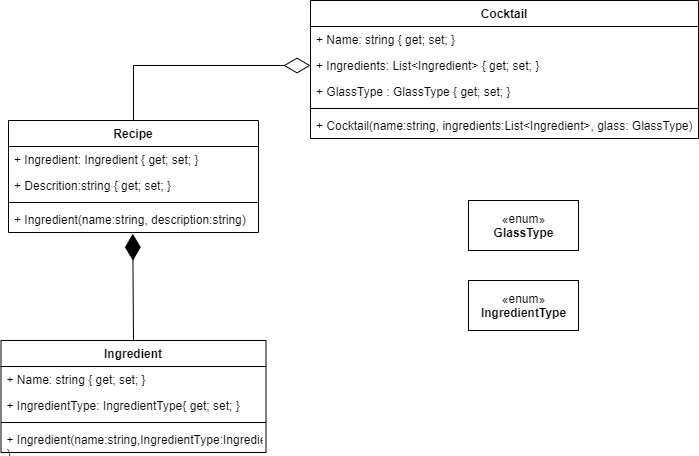

The diagram above was exported from draw.io. Its source (the exported page's mxGraphModel, read from the mxfile embedded in the PNG):
<mxGraphModel dx="1128" dy="622" grid="1" gridSize="10" guides="1" tooltips="1" connect="1" arrows="1" fold="1" page="1" pageScale="1" pageWidth="827" pageHeight="1169" math="0" shadow="0">
  <root>
    <mxCell id="WIyWlLk6GJQsqaUBKTNV-0" />
    <mxCell id="WIyWlLk6GJQsqaUBKTNV-1" parent="WIyWlLk6GJQsqaUBKTNV-0" />
    <mxCell id="GMEI8heF4YhuBGyHdZHc-0" value="Cocktail" style="swimlane;fontStyle=1;align=center;verticalAlign=top;childLayout=stackLayout;horizontal=1;startSize=26;horizontalStack=0;resizeParent=1;resizeParentMax=0;resizeLast=0;collapsible=1;marginBottom=0;" parent="WIyWlLk6GJQsqaUBKTNV-1" vertex="1">
      <mxGeometry x="512" y="150" width="388" height="138" as="geometry" />
    </mxCell>
    <mxCell id="GMEI8heF4YhuBGyHdZHc-27" value="+ Name: string { get; set; }" style="text;strokeColor=none;fillColor=none;align=left;verticalAlign=top;spacingLeft=4;spacingRight=4;overflow=hidden;rotatable=0;points=[[0,0.5],[1,0.5]];portConstraint=eastwest;" parent="GMEI8heF4YhuBGyHdZHc-0" vertex="1">
      <mxGeometry y="26" width="388" height="26" as="geometry" />
    </mxCell>
    <mxCell id="GMEI8heF4YhuBGyHdZHc-1" value="+ Ingredients: List&lt;Ingredient&gt; { get; set; }" style="text;strokeColor=none;fillColor=none;align=left;verticalAlign=top;spacingLeft=4;spacingRight=4;overflow=hidden;rotatable=0;points=[[0,0.5],[1,0.5]];portConstraint=eastwest;" parent="GMEI8heF4YhuBGyHdZHc-0" vertex="1">
      <mxGeometry y="52" width="388" height="26" as="geometry" />
    </mxCell>
    <mxCell id="GMEI8heF4YhuBGyHdZHc-30" value="+ GlassType : GlassType { get; set; }" style="text;strokeColor=none;fillColor=none;align=left;verticalAlign=top;spacingLeft=4;spacingRight=4;overflow=hidden;rotatable=0;points=[[0,0.5],[1,0.5]];portConstraint=eastwest;" parent="GMEI8heF4YhuBGyHdZHc-0" vertex="1">
      <mxGeometry y="78" width="388" height="26" as="geometry" />
    </mxCell>
    <mxCell id="GMEI8heF4YhuBGyHdZHc-2" value="" style="line;strokeWidth=1;fillColor=none;align=left;verticalAlign=middle;spacingTop=-1;spacingLeft=3;spacingRight=3;rotatable=0;labelPosition=right;points=[];portConstraint=eastwest;" parent="GMEI8heF4YhuBGyHdZHc-0" vertex="1">
      <mxGeometry y="104" width="388" height="8" as="geometry" />
    </mxCell>
    <mxCell id="GMEI8heF4YhuBGyHdZHc-3" value="+ Cocktail(name:string, ingredients:List&lt;Ingredient&gt;, glass: GlassType)" style="text;strokeColor=none;fillColor=none;align=left;verticalAlign=top;spacingLeft=4;spacingRight=4;overflow=hidden;rotatable=0;points=[[0,0.5],[1,0.5]];portConstraint=eastwest;" parent="GMEI8heF4YhuBGyHdZHc-0" vertex="1">
      <mxGeometry y="112" width="388" height="26" as="geometry" />
    </mxCell>
    <mxCell id="GMEI8heF4YhuBGyHdZHc-5" value="Recipe" style="swimlane;fontStyle=1;align=center;verticalAlign=top;childLayout=stackLayout;horizontal=1;startSize=26;horizontalStack=0;resizeParent=1;resizeParentMax=0;resizeLast=0;collapsible=1;marginBottom=0;" parent="WIyWlLk6GJQsqaUBKTNV-1" vertex="1">
      <mxGeometry x="210" y="270" width="250" height="112" as="geometry" />
    </mxCell>
    <mxCell id="GMEI8heF4YhuBGyHdZHc-6" value="+ Ingredient: Ingredient { get; set; }" style="text;strokeColor=none;fillColor=none;align=left;verticalAlign=top;spacingLeft=4;spacingRight=4;overflow=hidden;rotatable=0;points=[[0,0.5],[1,0.5]];portConstraint=eastwest;" parent="GMEI8heF4YhuBGyHdZHc-5" vertex="1">
      <mxGeometry y="26" width="250" height="26" as="geometry" />
    </mxCell>
    <mxCell id="r0kTFoVJbADRN85cLbs4-0" value="+ Descrition:string { get; set; }" style="text;strokeColor=none;fillColor=none;align=left;verticalAlign=top;spacingLeft=4;spacingRight=4;overflow=hidden;rotatable=0;points=[[0,0.5],[1,0.5]];portConstraint=eastwest;" vertex="1" parent="GMEI8heF4YhuBGyHdZHc-5">
      <mxGeometry y="52" width="250" height="26" as="geometry" />
    </mxCell>
    <mxCell id="GMEI8heF4YhuBGyHdZHc-7" value="" style="line;strokeWidth=1;fillColor=none;align=left;verticalAlign=middle;spacingTop=-1;spacingLeft=3;spacingRight=3;rotatable=0;labelPosition=right;points=[];portConstraint=eastwest;" parent="GMEI8heF4YhuBGyHdZHc-5" vertex="1">
      <mxGeometry y="78" width="250" height="8" as="geometry" />
    </mxCell>
    <mxCell id="GMEI8heF4YhuBGyHdZHc-8" value="+ Ingredient(name:string, description:string)" style="text;strokeColor=none;fillColor=none;align=left;verticalAlign=top;spacingLeft=4;spacingRight=4;overflow=hidden;rotatable=0;points=[[0,0.5],[1,0.5]];portConstraint=eastwest;" parent="GMEI8heF4YhuBGyHdZHc-5" vertex="1">
      <mxGeometry y="86" width="250" height="26" as="geometry" />
    </mxCell>
    <mxCell id="GMEI8heF4YhuBGyHdZHc-26" value="" style="endArrow=diamondThin;endFill=0;endSize=24;html=1;entryX=0;entryY=0.5;entryDx=0;entryDy=0;exitX=0.5;exitY=0;exitDx=0;exitDy=0;rounded=0;" parent="WIyWlLk6GJQsqaUBKTNV-1" source="GMEI8heF4YhuBGyHdZHc-5" target="GMEI8heF4YhuBGyHdZHc-1" edge="1">
      <mxGeometry width="160" relative="1" as="geometry">
        <mxPoint x="348" y="215" as="sourcePoint" />
        <mxPoint x="508" y="215" as="targetPoint" />
        <Array as="points">
          <mxPoint x="335" y="215" />
        </Array>
      </mxGeometry>
    </mxCell>
    <mxCell id="GMEI8heF4YhuBGyHdZHc-29" value="«enum»&lt;br&gt;&lt;b&gt;GlassType&lt;/b&gt;" style="html=1;" parent="WIyWlLk6GJQsqaUBKTNV-1" vertex="1">
      <mxGeometry x="670" y="350" width="110" height="50" as="geometry" />
    </mxCell>
    <mxCell id="Yr-CmaKSYnEWZV2PP2VZ-0" value="Ingredient" style="swimlane;fontStyle=1;align=center;verticalAlign=top;childLayout=stackLayout;horizontal=1;startSize=26;horizontalStack=0;resizeParent=1;resizeParentMax=0;resizeLast=0;collapsible=1;marginBottom=0;" parent="WIyWlLk6GJQsqaUBKTNV-1" vertex="1">
      <mxGeometry x="202.5" y="490" width="265" height="112" as="geometry" />
    </mxCell>
    <mxCell id="Yr-CmaKSYnEWZV2PP2VZ-6" value="+ Name: string { get; set; }" style="text;strokeColor=none;fillColor=none;align=left;verticalAlign=top;spacingLeft=4;spacingRight=4;overflow=hidden;rotatable=0;points=[[0,0.5],[1,0.5]];portConstraint=eastwest;" parent="Yr-CmaKSYnEWZV2PP2VZ-0" vertex="1">
      <mxGeometry y="26" width="265" height="26" as="geometry" />
    </mxCell>
    <mxCell id="Yr-CmaKSYnEWZV2PP2VZ-1" value="+ IngredientType: IngredientType{ get; set; }" style="text;strokeColor=none;fillColor=none;align=left;verticalAlign=top;spacingLeft=4;spacingRight=4;overflow=hidden;rotatable=0;points=[[0,0.5],[1,0.5]];portConstraint=eastwest;" parent="Yr-CmaKSYnEWZV2PP2VZ-0" vertex="1">
      <mxGeometry y="52" width="265" height="26" as="geometry" />
    </mxCell>
    <mxCell id="Yr-CmaKSYnEWZV2PP2VZ-2" value="" style="line;strokeWidth=1;fillColor=none;align=left;verticalAlign=middle;spacingTop=-1;spacingLeft=3;spacingRight=3;rotatable=0;labelPosition=right;points=[];portConstraint=eastwest;" parent="Yr-CmaKSYnEWZV2PP2VZ-0" vertex="1">
      <mxGeometry y="78" width="265" height="8" as="geometry" />
    </mxCell>
    <mxCell id="Yr-CmaKSYnEWZV2PP2VZ-3" value="+ Ingredient(name:string,IngredientType:IngredientType)&#10;)" style="text;strokeColor=none;fillColor=none;align=left;verticalAlign=top;spacingLeft=4;spacingRight=4;overflow=hidden;rotatable=0;points=[[0,0.5],[1,0.5]];portConstraint=eastwest;" parent="Yr-CmaKSYnEWZV2PP2VZ-0" vertex="1">
      <mxGeometry y="86" width="265" height="26" as="geometry" />
    </mxCell>
    <mxCell id="Yr-CmaKSYnEWZV2PP2VZ-4" value="" style="endArrow=diamondThin;endFill=1;endSize=24;html=1;entryX=0.497;entryY=1.048;entryDx=0;entryDy=0;exitX=0.5;exitY=0;exitDx=0;exitDy=0;entryPerimeter=0;" parent="WIyWlLk6GJQsqaUBKTNV-1" source="Yr-CmaKSYnEWZV2PP2VZ-0" target="GMEI8heF4YhuBGyHdZHc-8" edge="1">
      <mxGeometry width="160" relative="1" as="geometry">
        <mxPoint x="80" y="165" as="sourcePoint" />
        <mxPoint x="240" y="165" as="targetPoint" />
      </mxGeometry>
    </mxCell>
    <mxCell id="Yr-CmaKSYnEWZV2PP2VZ-7" value="«enum»&lt;br&gt;&lt;b&gt;IngredientType&lt;/b&gt;" style="html=1;" parent="WIyWlLk6GJQsqaUBKTNV-1" vertex="1">
      <mxGeometry x="670" y="430" width="110" height="50" as="geometry" />
    </mxCell>
  </root>
</mxGraphModel>